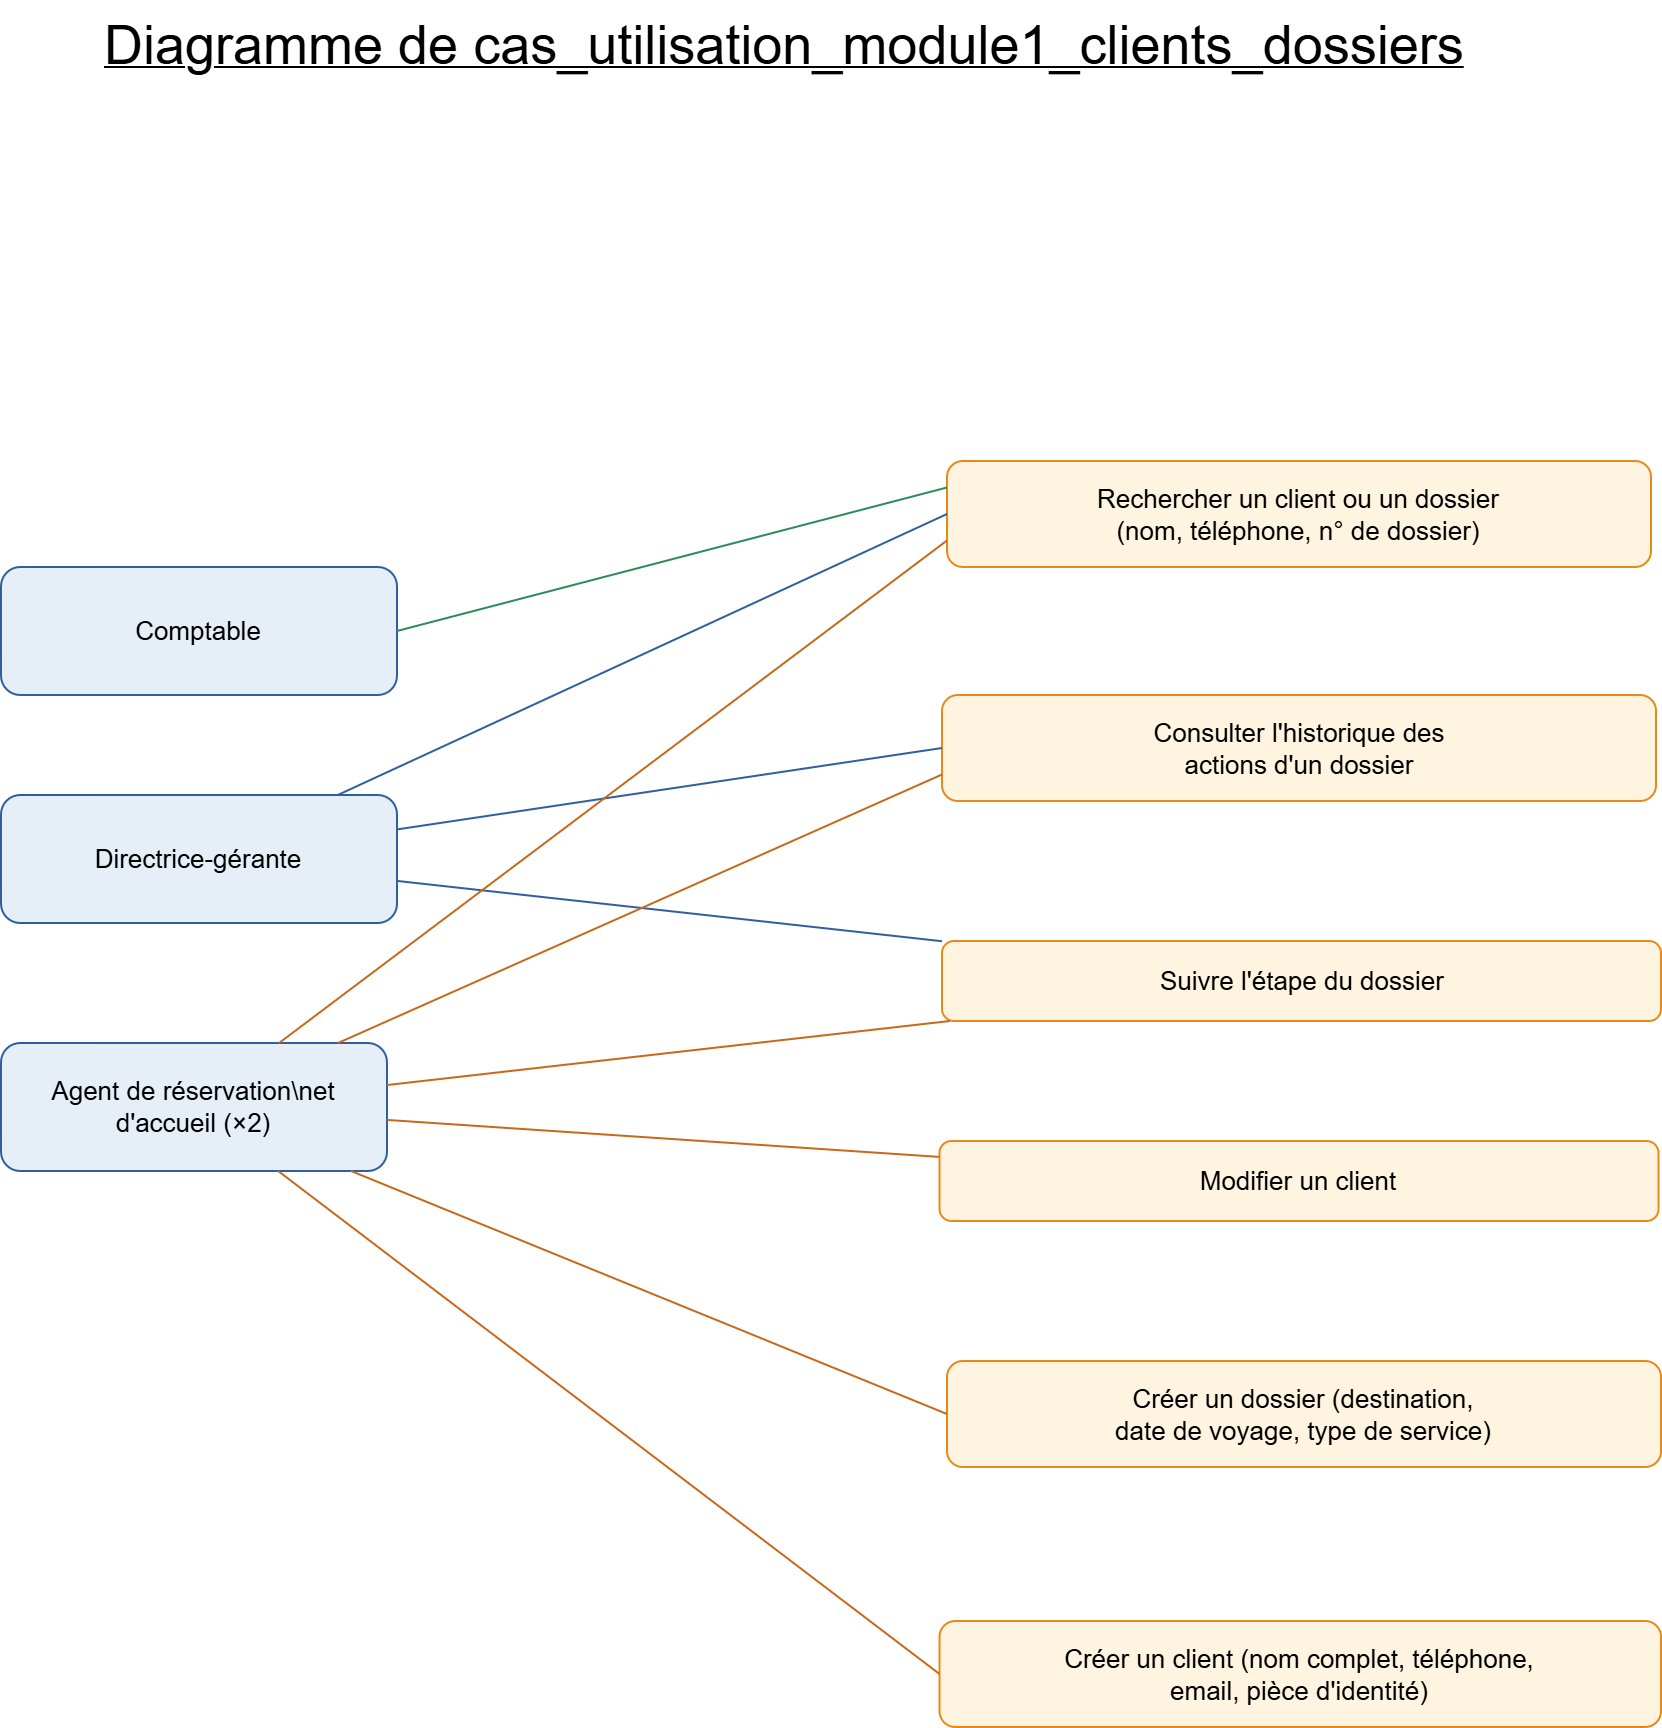

The diagram above was exported from draw.io. Its source (the exported page's mxGraphModel, read from the mxfile embedded in the PNG):
<mxGraphModel dx="1172" dy="901" grid="1" gridSize="10" guides="1" tooltips="1" connect="1" arrows="1" fold="1" page="0" pageScale="1" pageWidth="827" pageHeight="1169" math="0" shadow="0">
  <root>
    <mxCell id="0" />
    <mxCell id="1" parent="0" />
    <mxCell id="title" parent="1" style="text;html=1;align=left;verticalAlign=top;whiteSpace=wrap;fontSize=13;" value="&lt;u&gt;&lt;font style=&quot;font-size: 27px;&quot;&gt;Diagramme de cas_utilisation_module1_clients_dossiers&lt;/font&gt;&lt;/u&gt;" vertex="1">
      <mxGeometry height="70" width="710" x="-20" y="-250" as="geometry" />
    </mxCell>
    <mxCell id="n_u2" parent="1" style="rounded=1;whiteSpace=wrap;html=1;fillColor=#FFF4E0;strokeColor=#E8891A;fontSize=13;" value="Créer un client (nom complet, téléphone,&#10;email, pièce d'identité)" vertex="1">
      <mxGeometry height="53" width="360.75" x="399.25" y="560" as="geometry" />
    </mxCell>
    <mxCell id="n_u3" parent="1" style="rounded=1;whiteSpace=wrap;html=1;fillColor=#FFF4E0;strokeColor=#E8891A;fontSize=13;" value="Modifier un client" vertex="1">
      <mxGeometry height="40" width="359.5" x="399.25" y="320" as="geometry" />
    </mxCell>
    <mxCell id="n_u4" parent="1" style="rounded=1;whiteSpace=wrap;html=1;fillColor=#FFF4E0;strokeColor=#E8891A;fontSize=13;" value="Rechercher un client ou un dossier&#10;(nom, téléphone, n° de dossier)" vertex="1">
      <mxGeometry height="53" width="352" x="403" y="-20" as="geometry" />
    </mxCell>
    <mxCell id="n_u5" parent="1" style="rounded=1;whiteSpace=wrap;html=1;fillColor=#FFF4E0;strokeColor=#E8891A;fontSize=13;" value="Créer un dossier (destination,&#10;date de voyage, type de service)" vertex="1">
      <mxGeometry height="53" width="357" x="403" y="430" as="geometry" />
    </mxCell>
    <mxCell id="n_u6" parent="1" style="rounded=1;whiteSpace=wrap;html=1;fillColor=#FFF4E0;strokeColor=#E8891A;fontSize=13;" value="Suivre l'étape du dossier" vertex="1">
      <mxGeometry height="40" width="359.5" x="400.5" y="220" as="geometry" />
    </mxCell>
    <mxCell id="n_u7" parent="1" style="rounded=1;whiteSpace=wrap;html=1;fillColor=#FFF4E0;strokeColor=#E8891A;fontSize=13;" value="Consulter l'historique des&#10;actions d'un dossier" vertex="1">
      <mxGeometry height="53" width="357" x="400.5" y="97" as="geometry" />
    </mxCell>
    <mxCell id="n_D" parent="1" style="rounded=1;whiteSpace=wrap;html=1;fillColor=#E6EEF8;strokeColor=#2F5F9E;fontSize=13;" value="Directrice-gérante" vertex="1">
      <mxGeometry height="64" width="198" x="-70" y="147" as="geometry" />
    </mxCell>
    <mxCell id="n_Ag" parent="1" style="rounded=1;whiteSpace=wrap;html=1;fillColor=#E6EEF8;strokeColor=#2F5F9E;fontSize=13;" value="Agent de réservation\net d'accueil (×2)" vertex="1">
      <mxGeometry height="64" width="193" x="-70" y="271" as="geometry" />
    </mxCell>
    <mxCell id="n_K" parent="1" style="rounded=1;whiteSpace=wrap;html=1;fillColor=#E6EEF8;strokeColor=#2F5F9E;fontSize=13;" value="Comptable" vertex="1">
      <mxGeometry height="64" width="198" x="-70" y="33" as="geometry" />
    </mxCell>
    <mxCell id="e1" edge="1" parent="1" source="n_D" style="endArrow=none;strokeColor=#2F5F9E;html=1;entryX=0;entryY=0.5;entryDx=0;entryDy=0;" target="n_u4" value="">
      <mxGeometry relative="1" as="geometry" />
    </mxCell>
    <mxCell id="e2" edge="1" parent="1" source="n_D" style="endArrow=none;strokeColor=#2F5F9E;html=1;" target="n_u6" value="">
      <mxGeometry relative="1" as="geometry" />
    </mxCell>
    <mxCell id="e3" edge="1" parent="1" source="n_D" style="endArrow=none;strokeColor=#2F5F9E;html=1;entryX=0;entryY=0.5;entryDx=0;entryDy=0;" target="n_u7" value="">
      <mxGeometry relative="1" as="geometry" />
    </mxCell>
    <mxCell id="e4" edge="1" parent="1" source="n_Ag" style="endArrow=none;strokeColor=#C7681A;html=1;entryX=0;entryY=0.5;entryDx=0;entryDy=0;" target="n_u2" value="">
      <mxGeometry relative="1" as="geometry" />
    </mxCell>
    <mxCell id="e5" edge="1" parent="1" source="n_Ag" style="endArrow=none;strokeColor=#C7681A;html=1;" target="n_u3" value="">
      <mxGeometry relative="1" as="geometry" />
    </mxCell>
    <mxCell id="e6" edge="1" parent="1" source="n_Ag" style="endArrow=none;strokeColor=#C7681A;html=1;entryX=0;entryY=0.75;entryDx=0;entryDy=0;" target="n_u4" value="">
      <mxGeometry relative="1" as="geometry" />
    </mxCell>
    <mxCell id="e7" edge="1" parent="1" source="n_Ag" style="endArrow=none;strokeColor=#C7681A;html=1;entryX=0;entryY=0.5;entryDx=0;entryDy=0;" target="n_u5" value="">
      <mxGeometry relative="1" as="geometry" />
    </mxCell>
    <mxCell id="e8" edge="1" parent="1" source="n_Ag" style="endArrow=none;strokeColor=#C7681A;html=1;" target="n_u6" value="">
      <mxGeometry relative="1" as="geometry" />
    </mxCell>
    <mxCell id="e9" edge="1" parent="1" source="n_Ag" style="endArrow=none;strokeColor=#C7681A;html=1;entryX=0;entryY=0.75;entryDx=0;entryDy=0;" target="n_u7" value="">
      <mxGeometry relative="1" as="geometry" />
    </mxCell>
    <mxCell id="e10" edge="1" parent="1" source="n_K" style="endArrow=none;strokeColor=#2E8B57;html=1;entryX=0;entryY=0.25;entryDx=0;entryDy=0;exitX=1;exitY=0.5;exitDx=0;exitDy=0;" target="n_u4" value="">
      <mxGeometry relative="1" as="geometry" />
    </mxCell>
  </root>
</mxGraphModel>